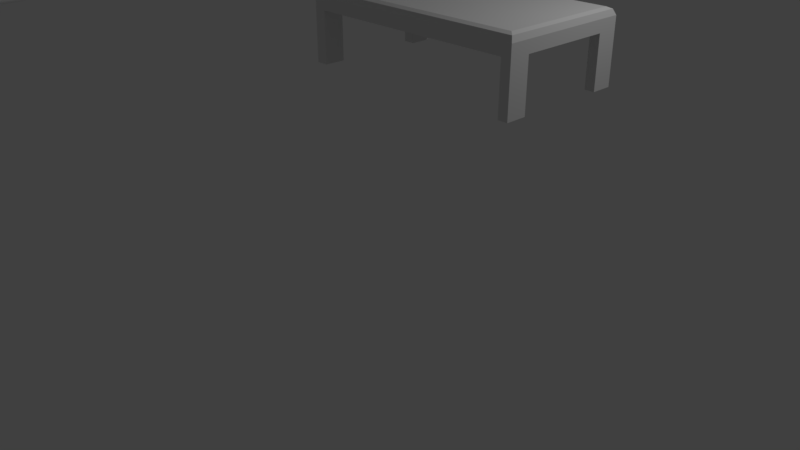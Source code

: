 # Source: Cama_C.blend  (saved by Blender 2.79.0; exported with 4.5.12 LTS)
import bpy
from mathutils import Matrix  # noqa: F401  (used for matrix-valued properties, if any)

bpy.ops.wm.read_factory_settings(use_empty=True)
scene = bpy.context.scene
scene.name = 'Scene'

# ---- collections
col_collection_1 = bpy.data.collections.new('Collection 1'); scene.collection.children.link(col_collection_1)

# ---- materials (node trees are filled in below, after node groups)
mat_material = bpy.data.materials.new('Material')
mat_material.alpha_threshold = 0.0
mat_material.use_transparent_shadow = False
mat_material.roughness = 0.5
mat_material.line_color = (0.0, 0.0, 0.0, 1.0)

# ---- material node trees

# ---- world
world_world = bpy.data.worlds.new('World'); scene.world = world_world
world_world.color = (0.05088, 0.05088, 0.05088)
world_world.use_sun_shadow = False
world_world.sun_shadow_jitter_overblur = 0.0
world_world.cycles.sampling_method = 'MANUAL'

# ---- cameras
cam_camera = bpy.data.cameras.new('Camera')
cam_camera.clip_end = 100.0
cam_camera.lens = 35.0
cam_camera.sensor_width = 32.0
cam_camera.sensor_height = 18.0
cam_camera.ortho_scale = 7.314
cam_camera.dof.focus_distance = 0.0
cam_camera.dof.aperture_fstop = 128.0

# ---- lights
light_lamp = bpy.data.lights.new('Lamp', 'POINT')
light_lamp.transmission_factor = 0.0
light_lamp.cutoff_distance = 30.0
light_lamp.energy = 100.0
light_lamp.shadow_buffer_clip_start = 1.001
light_lamp.shadow_soft_size = 0.1
light_lamp.shadow_maximum_resolution = 0.006
light_lamp.use_absolute_resolution = True

# ---- meshes
me_cube_001 = bpy.data.meshes.new('Cube.001')
me_cube_001.from_pydata([(0.9282, -3.997, 2.46), (0.9282, -8.23, 2.46), (-5.006, -8.23, 2.46), (-5.006, -3.997, 2.46), (0.9282, -3.997, 3.242), (0.9282, -8.23, 3.242), (-5.006, -8.23, 3.242), (-5.006, -3.997, 3.242), (-4.302, -3.997, 2.46), (-4.302, -8.23, 2.46), (-4.302, -3.997, 3.242), (-4.302, -8.23, 3.242), (0.9282, -4.664, 2.46), (-5.006, -4.664, 2.46), (0.9282, -4.664, 3.242), (-5.006, -4.664, 3.242), (-4.302, -4.664, 3.242), (-4.302, -4.664, 2.46), (0.309, -3.997, 2.46), (0.309, -8.23, 2.46), (0.309, -3.997, 3.242), (0.309, -8.23, 3.242), (0.309, -4.664, 2.46), (0.309, -4.664, 3.242), (0.9282, -7.566, 2.46), (0.9282, -7.566, 3.242), (-4.302, -7.566, 3.242), (-5.006, -7.566, 3.242), (0.309, -7.566, 2.46), (0.309, -7.566, 3.242), (0.9282, -8.23, 1.268), (0.309, -8.23, 1.268), (0.9282, -7.566, 1.268), (0.309, -7.566, 1.268), (0.9282, -3.997, 1.268), (0.9282, -4.664, 1.268), (0.309, -3.997, 1.268), (0.309, -4.664, 1.268), (-5.006, -7.566, 2.46), (-4.302, -7.566, 2.46), (-5.006, -8.23, 1.268), (-4.302, -8.23, 1.268), (-5.006, -7.566, 1.268), (-4.302, -7.566, 1.268), (-5.006, -3.997, 1.268), (-4.302, -3.997, 1.268), (-5.006, -4.664, 1.268), (-4.302, -4.664, 1.268), (-5.006, -8.23, 4.699), (-5.006, -3.997, 4.699), (-4.302, -3.997, 4.699), (-4.302, -8.23, 4.699), (-5.006, -4.664, 4.699), (-4.302, -4.664, 4.699), (-4.302, -7.566, 4.699), (-5.006, -7.566, 4.699), (0.309, -7.566, 1.361), (0.309, -8.23, 1.361), (0.9282, -8.23, 1.361), (0.9282, -7.566, 1.361), (0.309, -3.997, 1.334), (0.309, -4.664, 1.334), (0.9282, -4.664, 1.334), (0.9282, -3.997, 1.334), (0.309, -4.664, 2.42), (0.9282, -3.997, 2.42), (0.309, -3.997, 2.42), (0.9282, -4.664, 2.42), (0.309, -8.23, 2.407), (0.9282, -7.566, 2.407), (0.309, -7.566, 2.407), (0.9282, -8.23, 2.407), (-4.302, -7.566, 1.348), (-5.006, -7.566, 1.348), (-5.006, -8.23, 1.348), (-4.302, -8.23, 1.348), (-5.006, -7.566, 2.367), (-5.006, -8.23, 2.367), (-4.302, -7.566, 2.367), (-4.302, -8.23, 2.367), (-4.302, -4.664, 1.374), (-4.302, -3.997, 1.374), (-5.006, -4.664, 1.374), (-5.006, -3.997, 1.374), (-4.302, -3.997, 2.38), (-4.302, -4.664, 2.38), (-5.006, -4.664, 2.38), (-5.006, -3.997, 2.38), (-4.302, -7.566, 4.591), (-4.302, -4.664, 4.591), (-5.006, -7.566, 4.591), (-5.006, -4.664, 4.591), (-5.006, -3.997, 4.591), (-4.302, -3.997, 4.591), (-4.302, -8.23, 4.591), (-5.006, -8.23, 4.591), (-4.443, -3.997, 2.46), (-4.443, -8.23, 2.46), (-4.443, -3.997, 3.242), (-4.443, -8.23, 3.242), (-4.443, -4.664, 2.46), (-4.443, -7.566, 2.46), (-4.443, -8.23, 1.268), (-4.443, -7.566, 1.268), (-4.443, -3.997, 1.268), (-4.443, -4.664, 1.268), (-4.443, -3.997, 4.699), (-4.443, -8.23, 4.699), (-4.443, -4.664, 4.699), (-4.443, -7.566, 4.699), (-4.443, -8.23, 1.348), (-4.443, -7.566, 1.348), (-4.443, -7.566, 2.367), (-4.443, -8.23, 2.367), (-4.443, -3.997, 1.374), (-4.443, -4.664, 1.374), (-4.443, -4.664, 2.38), (-4.443, -3.997, 2.38), (-4.443, -8.23, 4.591), (-4.443, -3.997, 4.591), (-4.858, -3.997, 2.46), (-4.858, -8.23, 2.46), (-4.858, -3.997, 3.242), (-4.858, -8.23, 3.242), (-4.858, -4.664, 2.46), (-4.858, -7.566, 2.46), (-4.858, -8.23, 1.268), (-4.858, -7.566, 1.268), (-4.858, -3.997, 1.268), (-4.858, -4.664, 1.268), (-4.858, -3.997, 4.699), (-4.858, -8.23, 4.699), (-4.858, -7.566, 1.348), (-4.858, -7.566, 2.367), (-4.858, -3.997, 1.374), (-4.858, -3.997, 2.38), (-4.858, -8.23, 4.591), (-4.858, -4.664, 4.699), (-4.858, -7.566, 4.699), (-4.858, -8.23, 1.348), (-4.858, -8.23, 2.367), (-4.858, -4.664, 1.374), (-4.858, -4.664, 2.38), (-4.858, -3.997, 4.591), (-5.006, -4.17, 2.46), (-5.006, -4.17, 3.242), (-4.302, -4.17, 2.46), (0.9282, -4.17, 2.46), (0.9282, -4.17, 3.242), (-4.302, -4.17, 3.242), (0.309, -4.17, 3.242), (0.309, -4.17, 2.46), (0.9282, -4.17, 1.268), (0.309, -4.17, 1.268), (-5.006, -4.17, 1.268), (-4.302, -4.17, 1.268), (-5.006, -4.17, 4.699), (-4.302, -4.17, 4.699), (0.9282, -4.17, 1.334), (0.309, -4.17, 1.334), (0.309, -4.17, 2.42), (0.9282, -4.17, 2.42), (-5.006, -4.17, 1.374), (-4.302, -4.17, 1.374), (-4.302, -4.17, 2.38), (-5.006, -4.17, 2.38), (-4.302, -4.17, 4.591), (-5.006, -4.17, 4.591), (-4.443, -4.17, 4.699), (-4.443, -4.17, 1.268), (-4.858, -4.17, 4.699), (-4.858, -4.17, 1.268), (0.9282, -8.107, 2.46), (0.9282, -8.107, 3.242), (-4.302, -8.107, 3.242), (0.309, -8.107, 3.242), (-5.006, -8.107, 3.242), (0.309, -8.107, 2.46), (0.9282, -8.107, 1.268), (0.309, -8.107, 1.268), (-5.006, -8.107, 1.268), (-4.302, -8.107, 1.268), (-5.006, -8.107, 2.46), (-4.302, -8.107, 2.46), (-4.302, -8.107, 4.699), (-5.006, -8.107, 4.699), (0.9282, -8.107, 1.361), (0.309, -8.107, 1.361), (0.309, -8.107, 2.407), (0.9282, -8.107, 2.407), (-4.302, -8.107, 1.348), (-5.006, -8.107, 1.348), (-5.006, -8.107, 2.367), (-4.302, -8.107, 2.367), (-5.006, -8.107, 4.591), (-4.302, -8.107, 4.591), (-4.443, -8.107, 4.699), (-4.443, -8.107, 1.268), (-4.858, -8.107, 4.699), (-4.858, -8.107, 1.268), (-5.006, -7.715, 3.242), (0.309, -7.715, 2.46), (0.309, -7.715, 1.268), (-5.006, -7.715, 1.268), (-4.302, -7.715, 1.268), (-5.006, -7.715, 2.46), (-4.302, -7.715, 2.46), (-5.006, -7.715, 4.699), (0.9282, -7.715, 1.361), (0.9282, -7.715, 2.407), (-4.302, -7.715, 1.348), (-4.302, -7.715, 2.367), (-5.006, -7.715, 4.591), (-4.443, -7.715, 1.268), (-4.858, -7.715, 1.268), (0.9282, -7.715, 2.46), (0.9282, -7.715, 3.242), (-4.302, -7.715, 3.242), (0.309, -7.715, 3.242), (0.9282, -7.715, 1.268), (-4.302, -7.715, 4.699), (0.309, -7.715, 1.361), (0.309, -7.715, 2.407), (-5.006, -7.715, 1.348), (-5.006, -7.715, 2.367), (-4.302, -7.715, 4.591), (-4.443, -7.715, 4.699), (-4.858, -7.715, 4.699), (0.9282, -4.573, 2.46), (0.9282, -4.573, 3.242), (-4.302, -4.573, 3.242), (0.309, -4.573, 3.242), (0.9282, -4.573, 1.268), (-4.302, -4.573, 4.699), (0.309, -4.573, 1.334), (0.309, -4.573, 2.42), (-5.006, -4.573, 1.374), (-5.006, -4.573, 2.38), (-4.302, -4.573, 4.591), (-4.443, -4.573, 4.699), (-4.858, -4.573, 4.699), (-5.006, -4.573, 2.46), (-5.006, -4.573, 3.242), (-4.302, -4.573, 2.46), (0.309, -4.573, 2.46), (0.309, -4.573, 1.268), (-5.006, -4.573, 1.268), (-4.302, -4.573, 1.268), (-5.006, -4.573, 4.699), (0.9282, -4.573, 1.334), (0.9282, -4.573, 2.42), (-4.302, -4.573, 1.374), (-4.302, -4.573, 2.38), (-5.006, -4.573, 4.591), (-4.443, -4.573, 1.268), (-4.858, -4.573, 1.268), (-4.302, -7.566, 3.383), (-5.006, -4.664, 3.383), (-5.006, -3.997, 3.383), (-4.302, -3.997, 3.383), (-4.302, -8.23, 3.383), (-4.302, -4.664, 3.383), (-5.006, -7.566, 3.383), (-5.006, -8.23, 3.383), (-4.443, -3.997, 3.383), (-4.443, -8.23, 3.383), (-4.858, -8.23, 3.383), (-4.858, -3.997, 3.383), (-5.006, -4.17, 3.383), (-4.302, -4.17, 3.383), (-4.302, -8.107, 3.383), (-5.006, -8.107, 3.383), (-5.006, -7.715, 3.383), (-4.302, -7.715, 3.383), (-4.302, -4.573, 3.383), (-5.006, -4.573, 3.383), (-4.242, -3.997, 2.46), (-4.242, -8.23, 2.46), (-4.242, -3.997, 3.242), (-4.242, -8.23, 3.242), (-4.242, -4.664, 2.46), (-4.242, -4.664, 3.242), (-4.242, -7.566, 3.242), (-4.242, -7.566, 2.46), (-4.242, -4.17, 3.242), (-4.242, -4.17, 2.46), (-4.242, -8.107, 2.46), (-4.242, -8.107, 3.242), (-4.242, -7.715, 3.242), (-4.242, -7.715, 2.46), (-4.242, -4.573, 3.242), (-4.242, -4.573, 2.46), (0.8254, -4.664, 3.242), (0.8254, -3.997, 2.46), (0.8254, -8.23, 2.46), (0.8254, -3.997, 3.242), (0.8254, -8.23, 3.242), (0.8254, -4.664, 2.46), (0.8254, -7.566, 3.242), (0.8254, -7.566, 2.46), (0.8254, -8.23, 1.268), (0.8254, -7.566, 1.268), (0.8254, -3.997, 1.268), (0.8254, -4.664, 1.268), (0.8254, -7.566, 1.361), (0.8254, -8.23, 1.361), (0.8254, -3.997, 1.334), (0.8254, -4.664, 1.334), (0.8254, -4.664, 2.42), (0.8254, -3.997, 2.42), (0.8254, -8.23, 2.407), (0.8254, -7.566, 2.407), (0.8254, -4.17, 1.268), (0.8254, -4.17, 3.242), (0.8254, -8.107, 1.268), (0.8254, -8.107, 3.242), (0.8254, -7.715, 3.242), (0.8254, -7.715, 1.268), (0.8254, -4.573, 1.268), (0.8254, -4.573, 3.242)], [], [(253, 91, 52, 248), (172, 173, 5, 1), (121, 123, 6, 2), (144, 145, 7, 3), (122, 120, 3, 7), (278, 276, 8, 10), (277, 279, 11, 9), (287, 174, 11, 279), (286, 277, 9, 183), (291, 280, 17, 243), (290, 230, 16, 281), (38, 27, 15, 13), (228, 229, 14, 12), (91, 90, 55, 52), (251, 80, 47, 247), (319, 231, 23, 292), (159, 60, 36, 153), (221, 56, 33, 202), (315, 175, 21, 296), (294, 296, 21, 19), (295, 293, 18, 20), (292, 23, 29, 298), (297, 299, 28, 22), (205, 200, 27, 38), (280, 283, 39, 17), (281, 16, 26, 282), (12, 14, 25, 24), (88, 89, 53, 54), (124, 125, 38, 13), (314, 300, 31, 179), (186, 58, 30, 178), (305, 57, 31, 300), (304, 59, 32, 301), (318, 303, 37, 245), (249, 62, 35, 232), (307, 61, 37, 303), (306, 63, 34, 302), (111, 72, 43, 103), (199, 126, 40, 180), (223, 73, 42, 203), (190, 75, 41, 181), (139, 74, 40, 126), (255, 129, 46, 246), (141, 82, 46, 129), (162, 83, 44, 154), (114, 81, 45, 104), (198, 185, 48, 131), (240, 248, 52, 137), (137, 52, 55, 138), (143, 92, 49, 130), (225, 88, 54, 220), (194, 95, 48, 185), (166, 93, 50, 157), (118, 94, 51, 107), (311, 69, 59, 304), (310, 68, 57, 305), (189, 71, 58, 186), (222, 70, 56, 221), (309, 65, 63, 306), (308, 64, 61, 307), (250, 67, 62, 249), (160, 66, 60, 159), (151, 18, 66, 160), (228, 12, 67, 250), (297, 22, 64, 308), (293, 0, 65, 309), (201, 28, 70, 222), (172, 1, 71, 189), (294, 19, 68, 310), (299, 24, 69, 311), (140, 77, 74, 139), (193, 79, 75, 190), (224, 76, 73, 223), (112, 78, 72, 111), (101, 39, 78, 112), (205, 38, 76, 224), (183, 9, 79, 193), (121, 2, 77, 140), (117, 84, 81, 114), (165, 87, 83, 162), (142, 86, 82, 141), (252, 85, 80, 251), (243, 17, 85, 252), (124, 13, 86, 142), (144, 3, 87, 165), (96, 8, 84, 117), (265, 260, 94, 118), (269, 259, 93, 166), (271, 263, 95, 194), (273, 256, 88, 225), (267, 258, 92, 143), (256, 261, 89, 88), (257, 262, 90, 91), (275, 257, 91, 253), (259, 264, 119, 93), (266, 265, 118, 136), (120, 96, 117, 135), (17, 100, 116, 85), (85, 116, 115, 80), (135, 117, 114, 134), (9, 97, 113, 79), (125, 101, 112, 133), (133, 112, 111, 132), (79, 113, 110, 75), (136, 118, 107, 131), (93, 119, 106, 50), (53, 108, 109, 54), (233, 239, 108, 53), (184, 196, 107, 51), (134, 114, 104, 128), (80, 115, 105, 47), (247, 47, 105, 254), (75, 110, 102, 41), (181, 41, 102, 197), (132, 111, 103, 127), (17, 39, 101, 100), (10, 8, 96, 98), (9, 11, 99, 97), (73, 132, 127, 42), (83, 134, 128, 44), (95, 136, 131, 48), (76, 133, 132, 73), (38, 125, 133, 76), (87, 135, 134, 83), (3, 120, 135, 87), (263, 266, 136, 95), (264, 267, 143, 119), (100, 124, 142, 116), (116, 142, 141, 115), (97, 121, 140, 113), (113, 140, 139, 110), (119, 143, 130, 106), (108, 137, 138, 109), (239, 240, 137, 108), (196, 198, 131, 107), (115, 141, 129, 105), (254, 105, 129, 255), (110, 139, 126, 102), (197, 102, 126, 199), (100, 101, 125, 124), (98, 96, 120, 122), (97, 99, 123, 121), (104, 169, 171, 128), (106, 130, 170, 168), (45, 155, 169, 104), (50, 106, 168, 157), (258, 268, 167, 92), (274, 269, 166, 238), (241, 144, 165, 237), (8, 146, 164, 84), (84, 164, 163, 81), (237, 165, 162, 236), (0, 147, 161, 65), (244, 151, 160, 235), (235, 160, 159, 234), (65, 161, 158, 63), (238, 166, 157, 233), (130, 49, 156, 170), (236, 162, 154, 246), (128, 171, 154, 44), (63, 158, 152, 34), (302, 312, 153, 36), (234, 159, 153, 245), (295, 20, 150, 313), (81, 163, 155, 45), (0, 4, 148, 147), (278, 10, 149, 284), (276, 285, 146, 8), (241, 242, 145, 144), (92, 167, 156, 49), (213, 197, 199, 214), (226, 227, 198, 196), (204, 181, 197, 213), (220, 226, 196, 184), (260, 270, 195, 94), (272, 271, 194, 212), (206, 183, 193, 211), (2, 182, 192, 77), (77, 192, 191, 74), (211, 193, 190, 210), (215, 172, 189, 209), (19, 177, 188, 68), (68, 188, 187, 57), (209, 189, 186, 208), (212, 194, 185, 207), (94, 195, 184, 51), (227, 207, 185, 198), (210, 190, 181, 204), (74, 191, 180, 40), (214, 199, 180, 203), (208, 186, 178, 219), (317, 314, 179, 202), (2, 6, 176, 182), (316, 218, 175, 315), (57, 187, 179, 31), (289, 286, 183, 206), (288, 217, 174, 287), (215, 216, 173, 172), (24, 25, 216, 215), (282, 26, 217, 288), (283, 289, 206, 39), (298, 29, 218, 316), (301, 317, 202, 33), (59, 208, 219, 32), (127, 214, 203, 42), (72, 210, 204, 43), (138, 55, 207, 227), (90, 212, 207, 55), (69, 209, 208, 59), (24, 215, 209, 69), (78, 211, 210, 72), (39, 206, 211, 78), (262, 272, 212, 90), (54, 109, 226, 220), (43, 204, 213, 103), (109, 138, 227, 226), (103, 213, 214, 127), (270, 273, 225, 195), (182, 205, 224, 192), (192, 224, 223, 191), (177, 201, 222, 188), (188, 222, 221, 187), (195, 225, 220, 184), (191, 223, 203, 180), (182, 176, 200, 205), (187, 221, 202, 179), (13, 15, 242, 241), (61, 234, 245, 37), (82, 236, 246, 46), (89, 238, 233, 53), (64, 235, 234, 61), (22, 244, 235, 64), (86, 237, 236, 82), (13, 241, 237, 86), (261, 274, 238, 89), (169, 254, 255, 171), (168, 170, 240, 239), (155, 247, 254, 169), (157, 168, 239, 233), (268, 275, 253, 167), (146, 243, 252, 164), (164, 252, 251, 163), (147, 228, 250, 161), (161, 250, 249, 158), (170, 156, 248, 240), (171, 255, 246, 154), (158, 249, 232, 152), (312, 318, 245, 153), (313, 150, 231, 319), (163, 251, 247, 155), (147, 148, 229, 228), (284, 149, 230, 290), (285, 291, 243, 146), (167, 253, 248, 156), (145, 242, 275, 268), (16, 230, 274, 261), (174, 217, 273, 270), (27, 200, 272, 262), (200, 176, 271, 272), (11, 174, 270, 260), (230, 149, 269, 274), (7, 145, 268, 258), (98, 122, 267, 264), (6, 123, 266, 263), (123, 99, 265, 266), (10, 98, 264, 259), (242, 15, 257, 275), (15, 27, 262, 257), (26, 16, 261, 256), (122, 7, 258, 267), (217, 26, 256, 273), (176, 6, 263, 271), (149, 10, 259, 269), (99, 11, 260, 265), (151, 244, 291, 285), (150, 284, 290, 231), (28, 201, 289, 283), (29, 282, 288, 218), (218, 288, 287, 175), (201, 177, 286, 289), (18, 151, 285, 276), (20, 278, 284, 150), (23, 281, 282, 29), (22, 28, 283, 280), (231, 290, 281, 23), (244, 22, 280, 291), (177, 19, 277, 286), (175, 287, 279, 21), (19, 21, 279, 277), (20, 18, 276, 278), (148, 313, 319, 229), (152, 232, 318, 312), (32, 219, 317, 301), (25, 298, 316, 216), (216, 316, 315, 173), (219, 178, 314, 317), (4, 295, 313, 148), (34, 152, 312, 302), (28, 299, 311, 70), (1, 294, 310, 71), (18, 293, 309, 66), (12, 297, 308, 67), (67, 308, 307, 62), (66, 309, 306, 60), (71, 310, 305, 58), (70, 311, 304, 56), (60, 306, 302, 36), (62, 307, 303, 35), (232, 35, 303, 318), (56, 304, 301, 33), (58, 305, 300, 30), (178, 30, 300, 314), (12, 24, 299, 297), (14, 292, 298, 25), (4, 0, 293, 295), (1, 5, 296, 294), (173, 315, 296, 5), (229, 319, 292, 14)])
me_cube_001.materials.append(mat_material)
me_cube_001.use_remesh_preserve_volume = False
me_cube_001.use_remesh_preserve_attributes = False
me_cube_001.use_mirror_vertex_groups = False
me_cube_001.update()
me_cube = bpy.data.meshes.new('Cube')
me_cube.from_pydata([(2.644, 0.9873, 0.6627), (2.644, -0.6019, 0.6627), (0.02593, 0.9873, 0.5229), (0.02593, -0.6019, 0.5229), (0.02593, 0.9873, 0.6627), (0.02593, -0.6019, 0.6627), (2.644, 0.7368, 0.5229), (-0.1146, 0.7368, 0.5229), (0.02593, 0.7368, 0.5229), (2.529, 0.9873, 0.5229), (2.529, -0.6019, 0.5229), (2.529, 0.7368, 0.5229), (2.644, -0.3524, 0.5229), (2.529, -0.3524, 0.5229), (2.644, -0.6019, -0.07357), (2.529, -0.6019, -0.07357), (2.644, -0.3524, -0.07357), (2.529, -0.3524, -0.07357), (2.644, 0.9873, -0.07357), (2.644, 0.7368, -0.07357), (2.529, 0.9873, -0.07357), (2.529, 0.7368, -0.07357), (-0.1146, -0.3524, 0.5229), (0.02593, -0.3524, 0.5229), (-0.1146, -0.6019, -0.07357), (0.02593, -0.6019, -0.07357), (-0.1146, -0.3524, -0.07357), (0.02593, -0.3524, -0.07357), (-0.1146, 0.9873, -0.07357), (0.02593, 0.9873, -0.07357), (-0.1146, 0.7368, -0.07357), (0.02593, 0.7368, -0.07357), (-0.1146, -0.6019, 1.644), (-0.1146, 0.9873, 1.644), (0.02593, 0.9873, 1.644), (0.02593, -0.6019, 1.644), (0.02593, 0.9016, 0.7497), (0.02593, 0.9499, 0.7275), (0.02593, -0.5308, 0.7497), (0.02593, -0.577, 0.7275), (2.574, -0.5308, 0.7497), (2.574, 0.9016, 0.7497), (2.621, 0.9499, 0.7275), (2.621, -0.577, 0.7275), (-0.1146, -0.6019, 0.6697), (-0.1146, 0.9873, 0.6844), (-0.1146, -0.6019, 0.5051), (-0.1146, 0.9873, 0.5263), (2.644, -0.6019, 0.5152), (2.644, 0.9873, 0.5208)], [(3, 5), (9, 0), (2, 4)], [(45, 44, 32, 33), (2, 8, 31, 29), (11, 9, 20, 21), (10, 13, 17, 15), (37, 36, 41, 42), (39, 38, 35), (44, 22, 46), (0, 6, 49), (13, 12, 16, 17), (6, 11, 21, 19), (22, 23, 27, 26), (23, 3, 25, 27), (8, 7, 30, 31), (28, 47, 2, 29), (10, 48, 1), (6, 0, 1, 12), (34, 36, 37), (42, 41, 40, 43), (34, 33, 32, 35), (35, 38, 36, 34), (12, 1, 48), (43, 40, 38, 39), (40, 41, 36, 38), (1, 5, 44, 46, 3, 10), (0, 42, 43, 1), (30, 7, 47, 28), (44, 5, 35, 32), (4, 45, 33, 34), (7, 22, 44, 45), (46, 22, 26, 24), (3, 46, 24, 25), (47, 7, 45), (2, 47, 45, 4, 0, 49, 9), (48, 10, 15, 14), (48, 14, 16, 12), (49, 6, 19, 18), (9, 49, 18, 20), (1, 43, 39, 5), (4, 37, 42, 0), (5, 39, 35), (4, 34, 37)])
_uv = me_cube.uv_layers.new(name='UVMap')
_uv.uv.foreach_set('vector', [0.3207, 0.8307, 4.811e-08, 0.834, 0.0, 0.6163, 0.3207, 0.6163, 0.02881, 0.5481, 0.02881, 0.4976, 0.162, 0.4976, 0.162, 0.5481, 0.02881, 0.5987, 0.02881, 0.5481, 0.1621, 0.5481, 0.1621, 0.5987, 0.6267, 0.8432, 0.677, 0.8432, 0.677, 0.9765, 0.6267, 0.9765, 0.557, 0.01202, 0.5708, 0.01139, 0.5708, 0.8121, 0.557, 0.8276, 0.3337, 0.9657, 0.3382, 0.9554, 0.5186, 0.9713, 4.811e-08, 0.834, 0.05034, 0.8667, 4.811e-08, 0.8707, 0.009766, 0.486, 0.03795, 0.4301, 0.03839, 0.486, 0.3048, 0.3849, 0.328, 0.3849, 0.328, 0.5178, 0.3048, 0.5178, 0.3048, 0.2518, 0.328, 0.2518, 0.328, 0.3849, 0.3048, 0.3849, 0.6772, 0.8432, 0.7056, 0.8432, 0.7056, 0.9761, 0.6772, 0.9761, 0.5762, 0.8433, 0.6265, 0.8433, 0.6265, 0.9765, 0.5762, 0.9765, 0.2534, 0.4034, 0.2817, 0.4034, 0.2817, 0.5365, 0.2534, 0.5365, 0.28, 0.218, 0.28, 0.3387, 0.2487, 0.338, 0.2487, 0.218, 0.226, 0.5906, 0.2276, 0.6163, 0.1978, 0.6163, 0.03795, 0.4301, 0.009766, 0.486, 0.009766, 0.131, 0.03795, 0.1867, 0.5186, 0.6163, 0.3382, 0.6354, 0.3337, 0.6246, 0.557, 0.8276, 0.5708, 0.8121, 0.9789, 0.812, 0.9922, 0.8274, 0.5469, 0.9713, 0.5186, 0.9713, 0.5186, 0.6163, 0.5469, 0.6163, 0.5186, 0.9713, 0.3382, 0.9554, 0.3382, 0.6354, 0.5186, 0.6163, 0.03795, 0.1867, 0.009766, 0.131, 0.03952, 0.131, 0.9922, 0.8274, 0.9789, 0.812, 0.9789, 0.01126, 0.9922, 0.01189, 0.9789, 0.812, 0.5708, 0.8121, 0.5708, 0.01139, 0.9789, 0.01126, 0.1978, 0.6163, 0.1978, 0.03138, 0.1964, 1.498e-08, 0.2296, 3.828e-08, 0.226, 0.03138, 0.226, 0.5906, 0.3594, 0.5502, 0.3462, 0.5418, 0.3462, 0.2007, 0.3594, 0.1952, 0.2701, 1.0, 0.2701, 0.8667, 0.3207, 0.866, 0.3207, 1.0, 0.1964, 1.498e-08, 0.1978, 0.03138, 0.0, 0.03138, 0.0, 0.0, 0.07969, 0.205, 0.1111, 0.2093, 0.1111, 0.4025, 0.07969, 0.4025, 0.2701, 0.8667, 0.05034, 0.8667, 4.811e-08, 0.834, 0.3207, 0.8307, 4.811e-08, 0.8707, 0.05034, 0.8667, 0.05034, 1.0, 4.811e-08, 1.0, 0.226, 0.03138, 0.2296, 3.828e-08, 0.3462, 2.663e-08, 0.3462, 0.03138, 0.3207, 0.866, 0.2701, 0.8667, 0.3207, 0.8307, 0.5094, 0.5849, 0.5087, 0.6163, 0.4769, 0.6163, 0.4812, 0.5849, 0.4812, 0.0, 0.5098, 0.0, 0.5094, 0.02573, 0.2276, 0.6163, 0.226, 0.5906, 0.3462, 0.5906, 0.3462, 0.6163, 0.03952, 0.131, 0.1583, 0.131, 0.1583, 0.1867, 0.03795, 0.1867, 0.03839, 0.486, 0.03795, 0.4301, 0.1583, 0.4301, 0.1583, 0.486, 0.2789, 0.1312, 0.2793, 0.1055, 0.3989, 0.1055, 0.3989, 0.1312, 0.1978, 0.6163, 0.1845, 0.6112, 0.1845, 0.03138, 0.1978, 0.03138, 0.4187, 0.5849, 0.4052, 0.5849, 0.4052, 0.005107, 0.4187, 0.0, 0.3207, 0.9713, 0.3337, 0.9657, 0.5186, 0.9713, 0.3207, 0.6163, 0.5186, 0.6163, 0.3337, 0.6246])
_uv.active_render = True
_uv = me_cube.uv_layers.new(name='UVMap.001')
_uv.uv.foreach_set('vector', [0.2847, 0.6144, 0.2847, 0.001001, 0.001001, 0.001001, 0.001001, 0.6144, 0.5704, 0.8452, 0.5704, 0.7702, 0.4296, 0.7702, 0.4296, 0.8452, 0.8204, 0.6164, 0.751, 0.6164, 0.751, 0.7682, 0.8204, 0.7682, 0.4276, 0.8452, 0.4276, 0.7702, 0.2867, 0.7702, 0.2867, 0.8452, 0.8919, 0.001001, 0.8581, 0.001001, 0.8581, 0.6144, 0.8919, 0.6144, 0.5704, 0.8866, 0.5704, 0.9221, 0.2877, 0.9221, 0.7847, 0.9251, 0.7163, 0.9605, 0.7847, 0.9605, 0.7877, 0.999, 0.8204, 0.9251, 0.8204, 0.999, 0.2847, 0.9605, 0.2847, 0.9241, 0.1439, 0.9241, 0.1439, 0.9605, 0.9276, 0.7702, 0.8939, 0.7702, 0.8939, 0.9221, 0.9276, 0.9221, 0.5704, 0.9605, 0.5704, 0.9241, 0.4296, 0.9241, 0.4296, 0.9605, 0.749, 0.6164, 0.6796, 0.6164, 0.6796, 0.7682, 0.749, 0.7682, 0.7133, 0.9605, 0.7133, 0.9241, 0.5724, 0.9241, 0.5724, 0.9605, 0.8919, 0.9221, 0.8919, 0.7702, 0.8581, 0.7702, 0.8581, 0.9221, 0.8551, 0.9241, 0.8224, 0.9241, 0.8224, 0.9595, 0.2847, 0.8452, 0.2847, 0.7702, 0.001001, 0.7702, 0.001001, 0.8452, 0.5694, 0.8856, 0.2867, 0.8856, 0.2867, 0.9211, 0.999, 0.001001, 0.9653, 0.001001, 0.9653, 0.6144, 0.999, 0.6144, 0.5704, 0.8836, 0.5704, 0.8472, 0.001001, 0.8472, 0.001001, 0.8836, 0.8561, 0.001001, 0.5724, 0.001001, 0.5724, 0.6144, 0.8561, 0.6144, 0.7867, 0.998, 0.8194, 0.9241, 0.7867, 0.9241, 0.5704, 0.7298, 0.5704, 0.6933, 0.001001, 0.6933, 0.001001, 0.7298, 0.5704, 0.001001, 0.2867, 0.001001, 0.2867, 0.6144, 0.5704, 0.6144, 0.5704, 0.6164, 0.5473, 0.651, 0.5704, 0.6528, 0.001001, 0.6528, 0.06398, 0.651, 0.08607, 0.6179, 0.9633, 0.001001, 0.9296, 0.001001, 0.9296, 0.6144, 0.9633, 0.6144, 0.6796, 0.8452, 0.8204, 0.8452, 0.8204, 0.7702, 0.6796, 0.7702, 0.8561, 0.6164, 0.8224, 0.6164, 0.8224, 0.9221, 0.8561, 0.9221, 0.2847, 0.9221, 0.2847, 0.8856, 0.001001, 0.8856, 0.001001, 0.9221, 0.6419, 0.9221, 0.6419, 0.6164, 0.5724, 0.6164, 0.5724, 0.9221, 0.8204, 0.9221, 0.8204, 0.8472, 0.6796, 0.8472, 0.6796, 0.9221, 0.9633, 0.6164, 0.9296, 0.6164, 0.9296, 0.7682, 0.9633, 0.7682, 0.7153, 0.9241, 0.7837, 0.9241, 0.7153, 0.9595, 0.001001, 0.7336, 0.009194, 0.7318, 0.5704, 0.7318, 0.4972, 0.7336, 0.5704, 0.7682, 0.06658, 0.7682, 0.07098, 0.7667, 0.9633, 0.7702, 0.9296, 0.7702, 0.9296, 0.9221, 0.9633, 0.9221, 0.001001, 0.999, 0.1419, 0.999, 0.1419, 0.9241, 0.001001, 0.9241, 0.9276, 0.6164, 0.8581, 0.6164, 0.8581, 0.7682, 0.9276, 0.7682, 0.4276, 0.9605, 0.4276, 0.9241, 0.2867, 0.9241, 0.2867, 0.9605, 0.9276, 0.001001, 0.8939, 0.001001, 0.8939, 0.6144, 0.9276, 0.6144, 0.5704, 0.6913, 0.5704, 0.6548, 0.001001, 0.6548, 0.001001, 0.6913, 0.6449, 0.9221, 0.6776, 0.9221, 0.6776, 0.6174, 0.6766, 0.6164, 0.6439, 0.9211, 0.6439, 0.6164])
me_cube.materials.append(mat_material)
me_cube.use_remesh_preserve_volume = False
me_cube.use_remesh_preserve_attributes = False
me_cube.use_mirror_vertex_groups = False
me_cube.update()

# ---- objects
ob_cube_001 = bpy.data.objects.new('Cube.001', me_cube_001)
ob_cube = bpy.data.objects.new('Cube', me_cube)
ob_lamp = bpy.data.objects.new('Lamp', light_lamp)
ob_camera = bpy.data.objects.new('Camera', cam_camera)

# ---- transforms, parenting, visibility, modifiers, constraints
ob_cube_001.location = (0.0, 0.0, 2.688)
ob_cube_001.lock_rotations_4d = False
ob_cube_001.empty_display_type = 'ARROWS'
ob_cube_001.lineart.crease_threshold = 0.0
_m = ob_cube_001.modifiers.new('Subsurf', 'SUBSURF')
_m.uv_smooth = 'PRESERVE_CORNERS'
_m.quality = 2
_m.levels = 3
_m.show_only_control_edges = False
ob_cube.location = (0.0, 0.0, 2.688)
ob_cube.lock_rotations_4d = False
ob_cube.empty_display_type = 'ARROWS'
ob_cube.lineart.crease_threshold = 0.0
ob_lamp.location = (4.076, 1.005, 5.904)
ob_lamp.rotation_euler = (0.6503, 0.05522, 1.866)
ob_lamp.lock_rotations_4d = False
ob_lamp.empty_display_type = 'ARROWS'
ob_lamp.color = (0.0, 0.0, 0.0, 0.0)
ob_lamp.lineart.crease_threshold = 0.0
ob_camera.location = (7.481, -6.508, 5.344)
ob_camera.rotation_euler = (1.109, 0.0, 0.8149)
ob_camera.lock_rotations_4d = False
ob_camera.empty_display_type = 'ARROWS'
ob_camera.color = (0.0, 0.0, 0.0, 0.0)
ob_camera.display_type = 'WIRE'
ob_camera.lineart.crease_threshold = 0.0

# ---- collection membership
col_collection_1.objects.link(ob_cube_001)
col_collection_1.objects.link(ob_cube)
col_collection_1.objects.link(ob_lamp)
col_collection_1.objects.link(ob_camera)

# ---- scene / render settings (as saved in the file)
scene.camera = ob_camera
scene.frame_start = 1; scene.frame_end = 250; scene.frame_set(1)
scene.render.engine = 'BLENDER_EEVEE_NEXT'
scene.render.resolution_percentage = 50
scene.render.dither_intensity = 0.0
scene.cycles.use_denoising = False
scene.cycles.samples = 128
scene.cycles.sampling_pattern = 'TABULATED_SOBOL'
scene.cycles.use_adaptive_sampling = False
scene.cycles.use_light_tree = False
scene.cycles.blur_glossy = 0.0
scene.cycles.sample_clamp_indirect = 0.0
scene.view_settings.view_transform = 'Standard'
bpy.context.view_layer.update()
